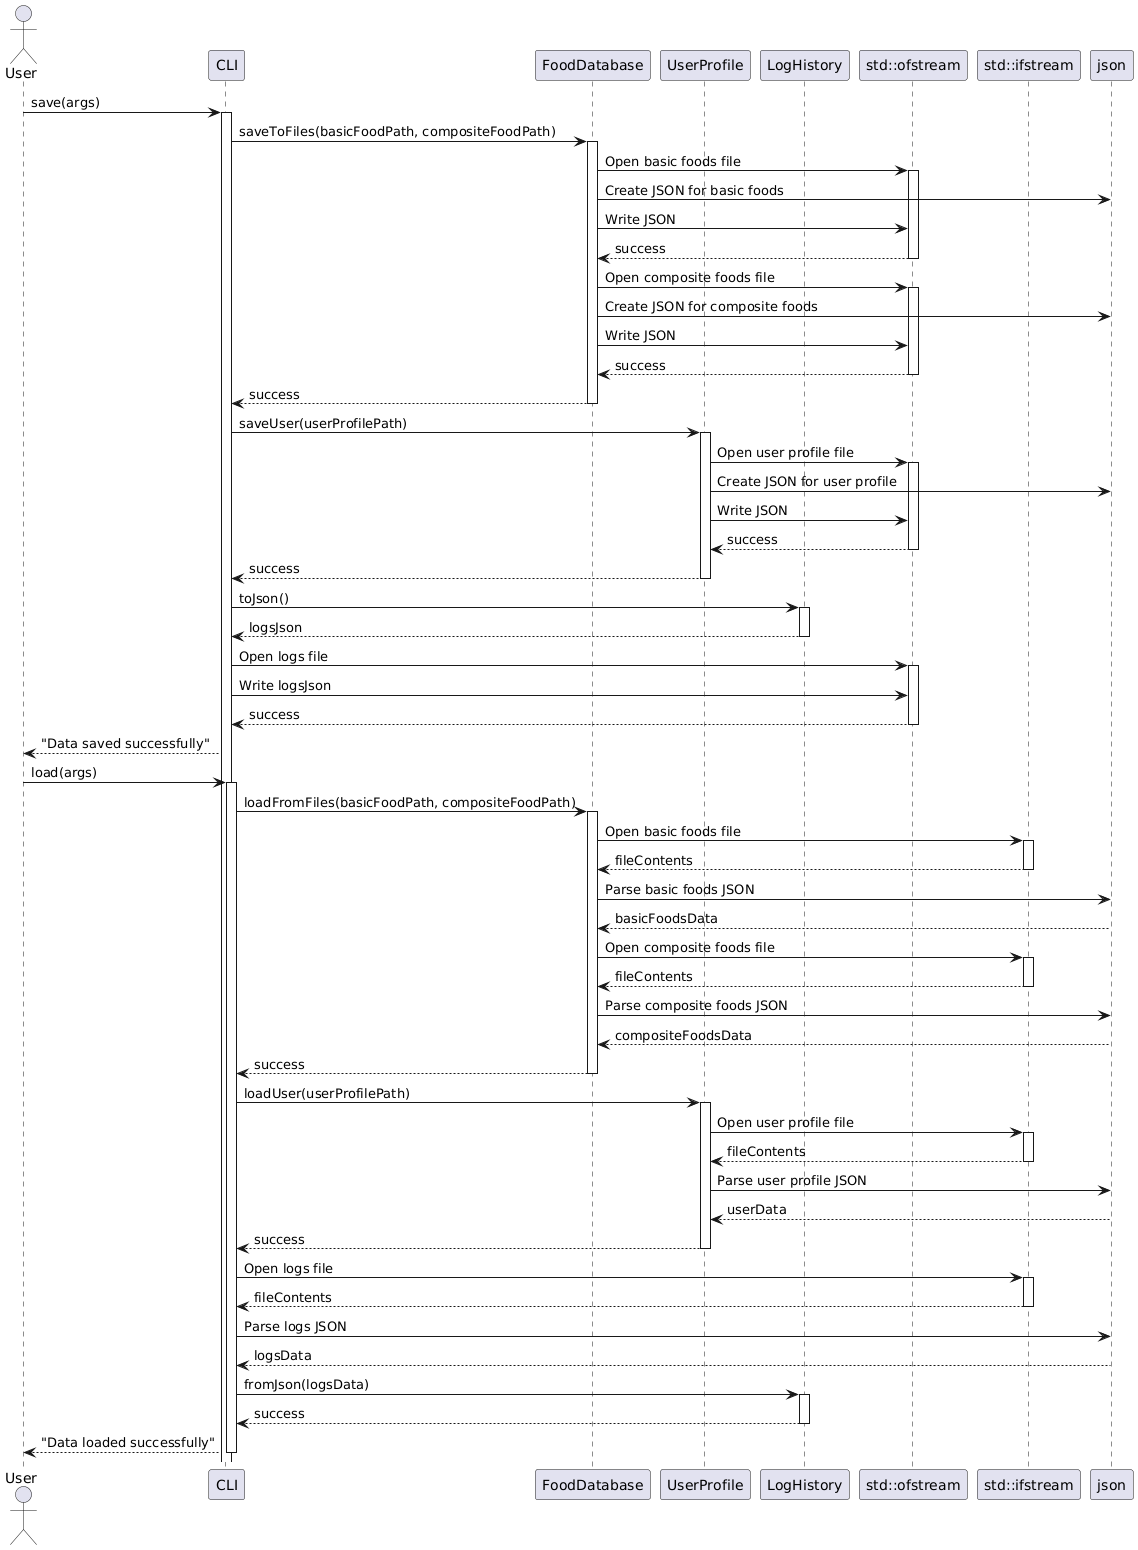

The diagram above was rendered by PlantUML. Its source (embedded in the PNG):
@startuml
actor User
participant CLI
participant FoodDatabase
participant UserProfile
participant LogHistory
participant "std::ofstream" as FileOut
participant "std::ifstream" as FileIn
participant "json" as Json

User -> CLI: save(args)
activate CLI

CLI -> FoodDatabase: saveToFiles(basicFoodPath, compositeFoodPath)
activate FoodDatabase

FoodDatabase -> FileOut: Open basic foods file
activate FileOut
FoodDatabase -> Json: Create JSON for basic foods
FoodDatabase -> FileOut: Write JSON
FileOut --> FoodDatabase: success
deactivate FileOut

FoodDatabase -> FileOut: Open composite foods file
activate FileOut
FoodDatabase -> Json: Create JSON for composite foods
FoodDatabase -> FileOut: Write JSON
FileOut --> FoodDatabase: success
deactivate FileOut

FoodDatabase --> CLI: success
deactivate FoodDatabase

CLI -> UserProfile: saveUser(userProfilePath)
activate UserProfile
UserProfile -> FileOut: Open user profile file
activate FileOut
UserProfile -> Json: Create JSON for user profile
UserProfile -> FileOut: Write JSON
FileOut --> UserProfile: success
deactivate FileOut
UserProfile --> CLI: success
deactivate UserProfile

CLI -> LogHistory: toJson()
activate LogHistory
LogHistory --> CLI: logsJson
deactivate LogHistory

CLI -> FileOut: Open logs file
activate FileOut
CLI -> FileOut: Write logsJson
FileOut --> CLI: success
deactivate FileOut

CLI --> User: "Data saved successfully"

User -> CLI: load(args)
activate CLI

CLI -> FoodDatabase: loadFromFiles(basicFoodPath, compositeFoodPath)
activate FoodDatabase

FoodDatabase -> FileIn: Open basic foods file
activate FileIn
FileIn --> FoodDatabase: fileContents
deactivate FileIn
FoodDatabase -> Json: Parse basic foods JSON
Json --> FoodDatabase: basicFoodsData

FoodDatabase -> FileIn: Open composite foods file
activate FileIn
FileIn --> FoodDatabase: fileContents
deactivate FileIn
FoodDatabase -> Json: Parse composite foods JSON
Json --> FoodDatabase: compositeFoodsData

FoodDatabase --> CLI: success
deactivate FoodDatabase

CLI -> UserProfile: loadUser(userProfilePath)
activate UserProfile
UserProfile -> FileIn: Open user profile file
activate FileIn
FileIn --> UserProfile: fileContents
deactivate FileIn
UserProfile -> Json: Parse user profile JSON
Json --> UserProfile: userData
UserProfile --> CLI: success
deactivate UserProfile

CLI -> FileIn: Open logs file
activate FileIn
FileIn --> CLI: fileContents
deactivate FileIn
CLI -> Json: Parse logs JSON
Json --> CLI: logsData

CLI -> LogHistory: fromJson(logsData)
activate LogHistory
LogHistory --> CLI: success
deactivate LogHistory

CLI --> User: "Data loaded successfully"
deactivate CLI
@enduml